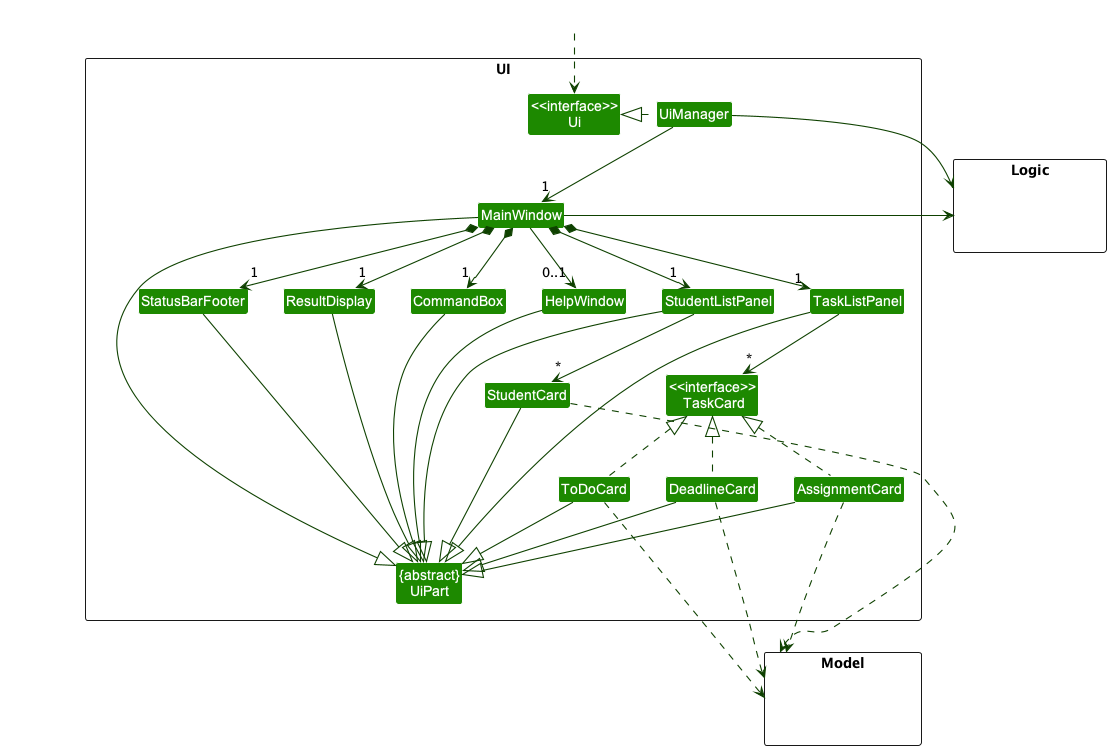

The diagram above was rendered by PlantUML. Its source (embedded in the PNG):
@startuml
!include style.puml
skinparam arrowThickness 1.1
skinparam arrowColor UI_COLOR_T4
skinparam classBackgroundColor UI_COLOR

package UI <<Rectangle>>{
Class "<<interface>>\nUi" as Ui
Class "{abstract}\nUiPart" as UiPart
Class UiManager
Class MainWindow
Class HelpWindow
Class ResultDisplay
Class StudentListPanel
Class StudentCard
Class StatusBarFooter
Class CommandBox
Class TaskListPanel
Class "<<interface>>\n TaskCard" as TaskCard
Class ToDoCard
Class DeadlineCard
Class AssignmentCard
}

package Model <<Rectangle>> {
Class HiddenModel #FFFFFF
}

package Logic <<Rectangle>> {
Class HiddenLogic #FFFFFF
}

Class HiddenOutside #FFFFFF
HiddenOutside ..> Ui

UiManager .left.|> Ui
UiManager -down-> "1" MainWindow
MainWindow *-down->  "1" CommandBox
MainWindow *-down-> "1" ResultDisplay
MainWindow *-down-> "1" StudentListPanel
MainWindow *-down-> "1" TaskListPanel
MainWindow *-down-> "1" StatusBarFooter
MainWindow --> "0..1" HelpWindow

StudentListPanel -down-> "*" StudentCard
TaskListPanel -down-> "*" TaskCard

ToDoCard .up-|> TaskCard
AssignmentCard .up-|> TaskCard
DeadlineCard .up-|> TaskCard

MainWindow -left-|> UiPart

ResultDisplay --|> UiPart
CommandBox --|> UiPart
StudentListPanel --|> UiPart
StudentCard --|> UiPart
TaskListPanel --|> UiPart
StatusBarFooter --|> UiPart
HelpWindow --|> UiPart
ToDoCard -down-|> UiPart
AssignmentCard -down-|> UiPart
DeadlineCard -down-|> UiPart

StudentCard .down.> Model
ToDoCard ..down.> Model
DeadlineCard ..down.> Model
AssignmentCard ..down.> Model
UiManager -right-> Logic
MainWindow -left-> Logic

StudentListPanel -[hidden]left- HelpWindow
HelpWindow -[hidden]left- CommandBox
CommandBox -[hidden]left- ResultDisplay
ResultDisplay -[hidden]left- StatusBarFooter
TaskListPanel -[hidden]left- StudentListPanel
TaskCard -[hidden]left- StudentCard

MainWindow -[hidden]-|> UiPart
@enduml